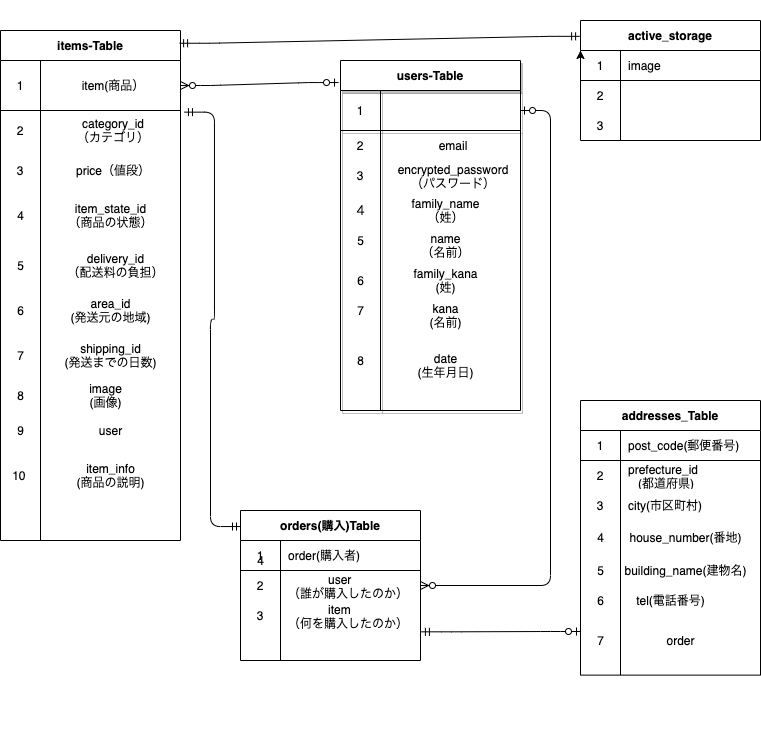

The diagram above was exported from draw.io. Its source (the exported page's mxGraphModel, read from the mxfile embedded in the PNG):
<mxGraphModel dx="1558" dy="800" grid="1" gridSize="10" guides="1" tooltips="1" connect="1" arrows="1" fold="1" page="1" pageScale="1" pageWidth="827" pageHeight="1169" math="0" shadow="0">
  <root>
    <mxCell id="0" />
    <mxCell id="1" parent="0" />
    <mxCell id="106" value="active_storage" style="shape=table;startSize=30;container=1;collapsible=0;childLayout=tableLayout;fixedRows=1;rowLines=0;fontStyle=1;align=center;" parent="1" vertex="1">
      <mxGeometry x="630" y="50" width="180" height="120" as="geometry" />
    </mxCell>
    <mxCell id="107" value="" style="shape=partialRectangle;html=1;whiteSpace=wrap;collapsible=0;dropTarget=0;pointerEvents=0;fillColor=none;top=0;left=0;bottom=1;right=0;points=[[0,0.5],[1,0.5]];portConstraint=eastwest;" parent="106" vertex="1">
      <mxGeometry y="30" width="180" height="30" as="geometry" />
    </mxCell>
    <mxCell id="108" value="1" style="shape=partialRectangle;html=1;whiteSpace=wrap;connectable=0;fillColor=none;top=0;left=0;bottom=0;right=0;overflow=hidden;" parent="107" vertex="1">
      <mxGeometry width="40" height="30" as="geometry" />
    </mxCell>
    <mxCell id="109" value="image" style="shape=partialRectangle;html=1;whiteSpace=wrap;connectable=0;fillColor=none;top=0;left=0;bottom=0;right=0;align=left;spacingLeft=6;overflow=hidden;" parent="107" vertex="1">
      <mxGeometry x="40" width="140" height="30" as="geometry" />
    </mxCell>
    <mxCell id="110" value="" style="shape=partialRectangle;html=1;whiteSpace=wrap;collapsible=0;dropTarget=0;pointerEvents=0;fillColor=none;top=0;left=0;bottom=0;right=0;points=[[0,0.5],[1,0.5]];portConstraint=eastwest;" parent="106" vertex="1">
      <mxGeometry y="60" width="180" height="30" as="geometry" />
    </mxCell>
    <mxCell id="111" value="2" style="shape=partialRectangle;html=1;whiteSpace=wrap;connectable=0;fillColor=none;top=0;left=0;bottom=0;right=0;overflow=hidden;" parent="110" vertex="1">
      <mxGeometry width="40" height="30" as="geometry" />
    </mxCell>
    <mxCell id="112" value="" style="shape=partialRectangle;html=1;whiteSpace=wrap;connectable=0;fillColor=none;top=0;left=0;bottom=0;right=0;align=left;spacingLeft=6;overflow=hidden;" parent="110" vertex="1">
      <mxGeometry x="40" width="140" height="30" as="geometry" />
    </mxCell>
    <mxCell id="113" value="" style="shape=partialRectangle;html=1;whiteSpace=wrap;collapsible=0;dropTarget=0;pointerEvents=0;fillColor=none;top=0;left=0;bottom=0;right=0;points=[[0,0.5],[1,0.5]];portConstraint=eastwest;" parent="106" vertex="1">
      <mxGeometry y="90" width="180" height="30" as="geometry" />
    </mxCell>
    <mxCell id="114" value="3" style="shape=partialRectangle;html=1;whiteSpace=wrap;connectable=0;fillColor=none;top=0;left=0;bottom=0;right=0;overflow=hidden;" parent="113" vertex="1">
      <mxGeometry width="40" height="30" as="geometry" />
    </mxCell>
    <mxCell id="115" value="" style="shape=partialRectangle;html=1;whiteSpace=wrap;connectable=0;fillColor=none;top=0;left=0;bottom=0;right=0;align=left;spacingLeft=6;overflow=hidden;" parent="113" vertex="1">
      <mxGeometry x="40" width="140" height="30" as="geometry" />
    </mxCell>
    <mxCell id="144" value="" style="group" parent="1" vertex="1" connectable="0">
      <mxGeometry x="390" y="90" width="180" height="600" as="geometry" />
    </mxCell>
    <mxCell id="56" value="users-Table" style="shape=table;startSize=30;container=1;collapsible=0;childLayout=tableLayout;fixedRows=1;rowLines=0;fontStyle=1;align=center;shadow=1;" parent="144" vertex="1">
      <mxGeometry width="180" height="350" as="geometry" />
    </mxCell>
    <mxCell id="57" value="" style="shape=partialRectangle;html=1;whiteSpace=wrap;collapsible=0;dropTarget=0;pointerEvents=0;fillColor=none;top=0;left=0;bottom=1;right=0;points=[[0,0.5],[1,0.5]];portConstraint=eastwest;shadow=1;align=center;" parent="56" vertex="1">
      <mxGeometry y="30" width="180" height="40" as="geometry" />
    </mxCell>
    <mxCell id="58" value="1" style="shape=partialRectangle;html=1;whiteSpace=wrap;connectable=0;fillColor=none;top=0;left=0;bottom=0;right=0;overflow=hidden;shadow=1;align=center;" parent="57" vertex="1">
      <mxGeometry width="40" height="40" as="geometry" />
    </mxCell>
    <mxCell id="59" value="&lt;font color=&quot;#ffffff&quot;&gt;nickname&lt;/font&gt;" style="shape=partialRectangle;html=1;whiteSpace=wrap;connectable=0;fillColor=none;top=0;left=0;bottom=0;right=0;align=center;spacingLeft=6;overflow=hidden;shadow=1;" parent="57" vertex="1">
      <mxGeometry x="40" width="140" height="40" as="geometry" />
    </mxCell>
    <mxCell id="60" value="" style="shape=partialRectangle;html=1;whiteSpace=wrap;collapsible=0;dropTarget=0;pointerEvents=0;fillColor=none;top=0;left=0;bottom=0;right=0;points=[[0,0.5],[1,0.5]];portConstraint=eastwest;shadow=1;align=center;" parent="56" vertex="1">
      <mxGeometry y="70" width="180" height="30" as="geometry" />
    </mxCell>
    <mxCell id="61" value="2" style="shape=partialRectangle;html=1;whiteSpace=wrap;connectable=0;fillColor=none;top=0;left=0;bottom=0;right=0;overflow=hidden;shadow=1;align=center;" parent="60" vertex="1">
      <mxGeometry width="40" height="30" as="geometry" />
    </mxCell>
    <mxCell id="62" value="email" style="shape=partialRectangle;html=1;whiteSpace=wrap;connectable=0;fillColor=none;top=0;left=0;bottom=0;right=0;align=center;spacingLeft=6;overflow=hidden;shadow=1;" parent="60" vertex="1">
      <mxGeometry x="40" width="140" height="30" as="geometry" />
    </mxCell>
    <mxCell id="63" value="" style="shape=partialRectangle;html=1;whiteSpace=wrap;collapsible=0;dropTarget=0;pointerEvents=0;fillColor=none;top=0;left=0;bottom=0;right=0;points=[[0,0.5],[1,0.5]];portConstraint=eastwest;shadow=1;align=center;" parent="56" vertex="1">
      <mxGeometry y="100" width="180" height="30" as="geometry" />
    </mxCell>
    <mxCell id="64" value="3" style="shape=partialRectangle;html=1;whiteSpace=wrap;connectable=0;fillColor=none;top=0;left=0;bottom=0;right=0;overflow=hidden;shadow=1;align=center;" parent="63" vertex="1">
      <mxGeometry width="40" height="30" as="geometry" />
    </mxCell>
    <mxCell id="65" value="encrypted_password&lt;br&gt;（パスワード）" style="shape=partialRectangle;html=1;whiteSpace=wrap;connectable=0;fillColor=none;top=0;left=0;bottom=0;right=0;align=center;spacingLeft=6;overflow=hidden;shadow=1;" parent="63" vertex="1">
      <mxGeometry x="40" width="140" height="30" as="geometry" />
    </mxCell>
    <mxCell id="97" value="４" style="text;html=1;align=center;verticalAlign=middle;resizable=0;points=[];autosize=1;strokeColor=none;shadow=1;" parent="144" vertex="1">
      <mxGeometry x="5" y="140" width="30" height="20" as="geometry" />
    </mxCell>
    <mxCell id="99" value="family_name&lt;br&gt;（姓）" style="text;html=1;align=center;verticalAlign=middle;resizable=0;points=[];autosize=1;strokeColor=none;shadow=1;" parent="144" vertex="1">
      <mxGeometry x="65" y="135" width="80" height="30" as="geometry" />
    </mxCell>
    <mxCell id="102" value="5" style="text;html=1;align=center;verticalAlign=middle;resizable=0;points=[];autosize=1;strokeColor=none;shadow=1;" parent="144" vertex="1">
      <mxGeometry x="10" y="170" width="20" height="20" as="geometry" />
    </mxCell>
    <mxCell id="103" value="6" style="text;html=1;align=center;verticalAlign=middle;resizable=0;points=[];autosize=1;strokeColor=none;shadow=1;" parent="144" vertex="1">
      <mxGeometry x="10" y="210" width="20" height="20" as="geometry" />
    </mxCell>
    <mxCell id="101" value="date&lt;br&gt;(生年月日)" style="text;html=1;align=center;verticalAlign=middle;resizable=0;points=[];autosize=1;strokeColor=none;shadow=1;" parent="144" vertex="1">
      <mxGeometry x="70" y="290" width="70" height="30" as="geometry" />
    </mxCell>
    <mxCell id="143" value="family_kana&lt;br&gt;(姓)" style="text;html=1;align=center;verticalAlign=middle;resizable=0;points=[];autosize=1;strokeColor=none;" parent="144" vertex="1">
      <mxGeometry x="65" y="205" width="80" height="30" as="geometry" />
    </mxCell>
    <mxCell id="201" value="kana&lt;br&gt;(名前)" style="text;html=1;align=center;verticalAlign=middle;resizable=0;points=[];autosize=1;strokeColor=none;" parent="144" vertex="1">
      <mxGeometry x="80" y="240" width="50" height="30" as="geometry" />
    </mxCell>
    <mxCell id="200" value="name&lt;br&gt;（名前）" style="text;html=1;align=center;verticalAlign=middle;resizable=0;points=[];autosize=1;strokeColor=none;" parent="144" vertex="1">
      <mxGeometry x="75" y="170" width="60" height="30" as="geometry" />
    </mxCell>
    <mxCell id="180" value="" style="group" parent="144" vertex="1" connectable="0">
      <mxGeometry x="-100" y="370" width="180" height="230" as="geometry" />
    </mxCell>
    <mxCell id="179" value="4" style="text;html=1;align=center;verticalAlign=middle;resizable=0;points=[];autosize=1;strokeColor=none;" parent="180" vertex="1">
      <mxGeometry x="10" y="120" width="20" height="20" as="geometry" />
    </mxCell>
    <mxCell id="76" value="orders(購入)Table" style="shape=table;startSize=30;container=1;collapsible=0;childLayout=tableLayout;fixedRows=1;rowLines=0;fontStyle=1;align=center;" parent="180" vertex="1">
      <mxGeometry y="80" width="180" height="150" as="geometry" />
    </mxCell>
    <mxCell id="77" value="" style="shape=partialRectangle;html=1;whiteSpace=wrap;collapsible=0;dropTarget=0;pointerEvents=0;fillColor=none;top=0;left=0;bottom=1;right=0;points=[[0,0.5],[1,0.5]];portConstraint=eastwest;" parent="76" vertex="1">
      <mxGeometry y="30" width="180" height="30" as="geometry" />
    </mxCell>
    <mxCell id="78" value="1" style="shape=partialRectangle;html=1;whiteSpace=wrap;connectable=0;fillColor=none;top=0;left=0;bottom=0;right=0;overflow=hidden;" parent="77" vertex="1">
      <mxGeometry width="40" height="30" as="geometry" />
    </mxCell>
    <mxCell id="79" value="order(購入者)" style="shape=partialRectangle;html=1;whiteSpace=wrap;connectable=0;fillColor=none;top=0;left=0;bottom=0;right=0;align=left;spacingLeft=6;overflow=hidden;" parent="77" vertex="1">
      <mxGeometry x="40" width="140" height="30" as="geometry" />
    </mxCell>
    <mxCell id="80" value="" style="shape=partialRectangle;html=1;whiteSpace=wrap;collapsible=0;dropTarget=0;pointerEvents=0;fillColor=none;top=0;left=0;bottom=0;right=0;points=[[0,0.5],[1,0.5]];portConstraint=eastwest;" parent="76" vertex="1">
      <mxGeometry y="60" width="180" height="30" as="geometry" />
    </mxCell>
    <mxCell id="81" value="2" style="shape=partialRectangle;html=1;whiteSpace=wrap;connectable=0;fillColor=none;top=0;left=0;bottom=0;right=0;overflow=hidden;" parent="80" vertex="1">
      <mxGeometry width="40" height="30" as="geometry" />
    </mxCell>
    <mxCell id="82" value="&amp;nbsp; &amp;nbsp; &amp;nbsp; &amp;nbsp; &amp;nbsp; &amp;nbsp; user&lt;br&gt;（誰が購入したのか）" style="shape=partialRectangle;html=1;whiteSpace=wrap;connectable=0;fillColor=none;top=0;left=0;bottom=0;right=0;align=left;spacingLeft=6;overflow=hidden;" parent="80" vertex="1">
      <mxGeometry x="40" width="140" height="30" as="geometry" />
    </mxCell>
    <mxCell id="83" value="" style="shape=partialRectangle;html=1;whiteSpace=wrap;collapsible=0;dropTarget=0;pointerEvents=0;fillColor=none;top=0;left=0;bottom=0;right=0;points=[[0,0.5],[1,0.5]];portConstraint=eastwest;" parent="76" vertex="1">
      <mxGeometry y="90" width="180" height="30" as="geometry" />
    </mxCell>
    <mxCell id="84" value="3" style="shape=partialRectangle;html=1;whiteSpace=wrap;connectable=0;fillColor=none;top=0;left=0;bottom=0;right=0;overflow=hidden;" parent="83" vertex="1">
      <mxGeometry width="40" height="30" as="geometry" />
    </mxCell>
    <mxCell id="85" value="&amp;nbsp; &amp;nbsp; &amp;nbsp; &amp;nbsp; &amp;nbsp; &amp;nbsp; item&lt;br&gt;（何を購入したのか）" style="shape=partialRectangle;html=1;whiteSpace=wrap;connectable=0;fillColor=none;top=0;left=0;bottom=0;right=0;align=left;spacingLeft=6;overflow=hidden;" parent="83" vertex="1">
      <mxGeometry x="40" width="140" height="30" as="geometry" />
    </mxCell>
    <mxCell id="208" value="" style="edgeStyle=entityRelationEdgeStyle;fontSize=12;html=1;endArrow=ERzeroToMany;startArrow=ERzeroToOne;entryX=1;entryY=0.5;entryDx=0;entryDy=0;" edge="1" parent="144" source="57" target="80">
      <mxGeometry width="100" height="100" relative="1" as="geometry">
        <mxPoint x="170" y="240" as="sourcePoint" />
        <mxPoint x="-50" y="260" as="targetPoint" />
      </mxGeometry>
    </mxCell>
    <mxCell id="147" value="" style="group" parent="1" vertex="1" connectable="0">
      <mxGeometry x="60" y="30" width="180" height="510" as="geometry" />
    </mxCell>
    <mxCell id="66" value="items-Table" style="shape=table;startSize=30;container=1;collapsible=0;childLayout=tableLayout;fixedRows=1;rowLines=0;fontStyle=1;align=center;whiteSpace=wrap;" parent="147" vertex="1">
      <mxGeometry x="-10" y="30" width="180" height="510" as="geometry" />
    </mxCell>
    <mxCell id="67" value="" style="shape=partialRectangle;html=1;whiteSpace=wrap;collapsible=0;dropTarget=0;pointerEvents=0;fillColor=none;top=0;left=0;bottom=1;right=0;points=[[0,0.5],[1,0.5]];portConstraint=eastwest;align=center;" parent="66" vertex="1">
      <mxGeometry y="30" width="180" height="50" as="geometry" />
    </mxCell>
    <mxCell id="68" value="1" style="shape=partialRectangle;html=1;whiteSpace=wrap;connectable=0;fillColor=none;top=0;left=0;bottom=0;right=0;overflow=hidden;align=center;" parent="67" vertex="1">
      <mxGeometry width="40" height="50" as="geometry" />
    </mxCell>
    <mxCell id="69" value="item(商品）" style="shape=partialRectangle;html=1;whiteSpace=wrap;connectable=0;fillColor=none;top=0;left=0;bottom=0;right=0;align=center;spacingLeft=6;overflow=hidden;" parent="67" vertex="1">
      <mxGeometry x="40" width="140" height="50" as="geometry" />
    </mxCell>
    <mxCell id="70" value="" style="shape=partialRectangle;html=1;whiteSpace=wrap;collapsible=0;dropTarget=0;pointerEvents=0;fillColor=none;top=0;left=0;bottom=0;right=0;points=[[0,0.5],[1,0.5]];portConstraint=eastwest;align=center;" parent="66" vertex="1">
      <mxGeometry y="80" width="180" height="40" as="geometry" />
    </mxCell>
    <mxCell id="71" value="2" style="shape=partialRectangle;html=1;whiteSpace=wrap;connectable=0;fillColor=none;top=0;left=0;bottom=0;right=0;overflow=hidden;align=center;" parent="70" vertex="1">
      <mxGeometry width="40" height="40" as="geometry" />
    </mxCell>
    <mxCell id="72" value="category_id&lt;br&gt;（カテゴリ）" style="shape=partialRectangle;html=1;whiteSpace=wrap;connectable=0;fillColor=none;top=0;left=0;bottom=0;right=0;align=center;spacingLeft=6;overflow=hidden;" parent="70" vertex="1">
      <mxGeometry x="40" width="140" height="40" as="geometry" />
    </mxCell>
    <mxCell id="73" value="" style="shape=partialRectangle;html=1;whiteSpace=wrap;collapsible=0;dropTarget=0;pointerEvents=0;fillColor=none;top=0;left=0;bottom=0;right=0;points=[[0,0.5],[1,0.5]];portConstraint=eastwest;align=center;" parent="66" vertex="1">
      <mxGeometry y="120" width="180" height="40" as="geometry" />
    </mxCell>
    <mxCell id="74" value="3" style="shape=partialRectangle;html=1;whiteSpace=wrap;connectable=0;fillColor=none;top=0;left=0;bottom=0;right=0;overflow=hidden;align=center;" parent="73" vertex="1">
      <mxGeometry width="40" height="40" as="geometry" />
    </mxCell>
    <mxCell id="75" value="price（値段）" style="shape=partialRectangle;html=1;whiteSpace=wrap;connectable=0;fillColor=none;top=0;left=0;bottom=0;right=0;align=center;spacingLeft=6;overflow=hidden;" parent="73" vertex="1">
      <mxGeometry x="40" width="140" height="40" as="geometry" />
    </mxCell>
    <mxCell id="117" value="item_state_id&lt;br&gt;（商品の状態）" style="text;html=1;align=center;verticalAlign=middle;resizable=0;points=[];autosize=1;strokeColor=none;" parent="147" vertex="1">
      <mxGeometry x="50" y="200" width="100" height="30" as="geometry" />
    </mxCell>
    <mxCell id="119" value="delivery_id&lt;br&gt;（配送料の負担）" style="text;html=1;align=center;verticalAlign=middle;resizable=0;points=[];autosize=1;strokeColor=none;" parent="147" vertex="1">
      <mxGeometry x="50" y="250" width="110" height="30" as="geometry" />
    </mxCell>
    <mxCell id="120" value="area_id&lt;br&gt;(発送元の地域)" style="text;html=1;align=center;verticalAlign=middle;resizable=0;points=[];autosize=1;strokeColor=none;" parent="147" vertex="1">
      <mxGeometry x="50" y="295" width="100" height="30" as="geometry" />
    </mxCell>
    <mxCell id="121" value="shipping_id&lt;br&gt;(発送までの日数)" style="text;html=1;align=center;verticalAlign=middle;resizable=0;points=[];autosize=1;strokeColor=none;" parent="147" vertex="1">
      <mxGeometry x="45" y="340" width="110" height="30" as="geometry" />
    </mxCell>
    <mxCell id="122" value="4" style="text;html=1;align=center;verticalAlign=middle;resizable=0;points=[];autosize=1;strokeColor=none;" parent="147" vertex="1">
      <mxGeometry y="205" width="20" height="20" as="geometry" />
    </mxCell>
    <mxCell id="123" value="5" style="text;html=1;align=center;verticalAlign=middle;resizable=0;points=[];autosize=1;strokeColor=none;" parent="147" vertex="1">
      <mxGeometry y="255" width="20" height="20" as="geometry" />
    </mxCell>
    <mxCell id="124" value="6" style="text;html=1;align=center;verticalAlign=middle;resizable=0;points=[];autosize=1;strokeColor=none;" parent="147" vertex="1">
      <mxGeometry y="300" width="20" height="20" as="geometry" />
    </mxCell>
    <mxCell id="129" value="7" style="text;html=1;align=center;verticalAlign=middle;resizable=0;points=[];autosize=1;strokeColor=none;" parent="147" vertex="1">
      <mxGeometry y="345" width="20" height="20" as="geometry" />
    </mxCell>
    <mxCell id="130" value="8" style="text;html=1;align=center;verticalAlign=middle;resizable=0;points=[];autosize=1;strokeColor=none;" parent="147" vertex="1">
      <mxGeometry y="385" width="20" height="20" as="geometry" />
    </mxCell>
    <mxCell id="131" value="image&lt;br&gt;(画像)" style="text;html=1;align=center;verticalAlign=middle;resizable=0;points=[];autosize=1;strokeColor=none;" parent="147" vertex="1">
      <mxGeometry x="70" y="380" width="50" height="30" as="geometry" />
    </mxCell>
    <mxCell id="132" value="9" style="text;html=1;align=center;verticalAlign=middle;resizable=0;points=[];autosize=1;strokeColor=none;" parent="147" vertex="1">
      <mxGeometry y="420" width="20" height="20" as="geometry" />
    </mxCell>
    <mxCell id="145" value="10&amp;nbsp;" style="text;html=1;align=center;verticalAlign=middle;resizable=0;points=[];autosize=1;strokeColor=none;" parent="147" vertex="1">
      <mxGeometry x="-5" y="465" width="30" height="20" as="geometry" />
    </mxCell>
    <mxCell id="146" value="&lt;span style=&quot;text-align: left&quot;&gt;user&lt;/span&gt;" style="text;html=1;align=center;verticalAlign=middle;resizable=0;points=[];autosize=1;strokeColor=none;" parent="147" vertex="1">
      <mxGeometry x="80" y="420" width="40" height="20" as="geometry" />
    </mxCell>
    <mxCell id="158" value="item_info&lt;br&gt;(商品の説明)" style="text;html=1;align=center;verticalAlign=middle;resizable=0;points=[];autosize=1;strokeColor=none;" parent="147" vertex="1">
      <mxGeometry x="60" y="460" width="80" height="30" as="geometry" />
    </mxCell>
    <mxCell id="156" value="" style="edgeStyle=entityRelationEdgeStyle;fontSize=12;html=1;endArrow=ERmandOne;startArrow=ERmandOne;entryX=-0.005;entryY=0.132;entryDx=0;entryDy=0;entryPerimeter=0;exitX=0.995;exitY=0.025;exitDx=0;exitDy=0;exitPerimeter=0;" parent="1" source="66" edge="1" target="106">
      <mxGeometry width="100" height="100" relative="1" as="geometry">
        <mxPoint x="240" y="81" as="sourcePoint" />
        <mxPoint x="630" y="48" as="targetPoint" />
      </mxGeometry>
    </mxCell>
    <mxCell id="176" value="" style="edgeStyle=entityRelationEdgeStyle;fontSize=12;html=1;endArrow=ERzeroToMany;startArrow=ERzeroToOne;exitX=-0.011;exitY=0.063;exitDx=0;exitDy=0;exitPerimeter=0;entryX=1;entryY=0.5;entryDx=0;entryDy=0;" parent="1" source="56" target="67" edge="1">
      <mxGeometry width="100" height="100" relative="1" as="geometry">
        <mxPoint x="420" y="200" as="sourcePoint" />
        <mxPoint x="240" y="158" as="targetPoint" />
      </mxGeometry>
    </mxCell>
    <mxCell id="178" style="edgeStyle=orthogonalEdgeStyle;rounded=0;orthogonalLoop=1;jettySize=auto;html=1;exitX=0;exitY=0.5;exitDx=0;exitDy=0;entryX=0;entryY=0.25;entryDx=0;entryDy=0;" parent="1" source="106" target="106" edge="1">
      <mxGeometry relative="1" as="geometry" />
    </mxCell>
    <mxCell id="193" value="" style="edgeStyle=entityRelationEdgeStyle;fontSize=12;html=1;endArrow=ERzeroToOne;startArrow=ERmandOne;exitX=1.005;exitY=1.044;exitDx=0;exitDy=0;exitPerimeter=0;" parent="1" source="83" edge="1">
      <mxGeometry width="100" height="100" relative="1" as="geometry">
        <mxPoint x="330" y="610" as="sourcePoint" />
        <mxPoint x="630" y="661" as="targetPoint" />
      </mxGeometry>
    </mxCell>
    <mxCell id="202" value="7" style="text;html=1;align=center;verticalAlign=middle;resizable=0;points=[];autosize=1;strokeColor=none;" parent="1" vertex="1">
      <mxGeometry x="400" y="330" width="20" height="20" as="geometry" />
    </mxCell>
    <mxCell id="203" value="8" style="text;html=1;align=center;verticalAlign=middle;resizable=0;points=[];autosize=1;strokeColor=none;" parent="1" vertex="1">
      <mxGeometry x="400" y="380" width="20" height="20" as="geometry" />
    </mxCell>
    <mxCell id="206" value="" style="group" parent="1" vertex="1" connectable="0">
      <mxGeometry x="630" y="430" width="180" height="340" as="geometry" />
    </mxCell>
    <mxCell id="173" value="" style="group" parent="206" vertex="1" connectable="0">
      <mxGeometry width="180" height="340" as="geometry" />
    </mxCell>
    <mxCell id="86" value="addresses_Table" style="shape=table;startSize=30;container=1;collapsible=0;childLayout=tableLayout;fixedRows=1;rowLines=0;fontStyle=1;align=center;" parent="173" vertex="1">
      <mxGeometry width="180" height="274.6153846153846" as="geometry" />
    </mxCell>
    <mxCell id="87" value="" style="shape=partialRectangle;html=1;whiteSpace=wrap;collapsible=0;dropTarget=0;pointerEvents=0;fillColor=none;top=0;left=0;bottom=1;right=0;points=[[0,0.5],[1,0.5]];portConstraint=eastwest;" parent="86" vertex="1">
      <mxGeometry y="30" width="180" height="30" as="geometry" />
    </mxCell>
    <mxCell id="88" value="1" style="shape=partialRectangle;html=1;whiteSpace=wrap;connectable=0;fillColor=none;top=0;left=0;bottom=0;right=0;overflow=hidden;" parent="87" vertex="1">
      <mxGeometry width="40" height="30" as="geometry" />
    </mxCell>
    <mxCell id="89" value="post_code(郵便番号)" style="shape=partialRectangle;html=1;whiteSpace=wrap;connectable=0;fillColor=none;top=0;left=0;bottom=0;right=0;align=left;spacingLeft=6;overflow=hidden;" parent="87" vertex="1">
      <mxGeometry x="40" width="140" height="30" as="geometry" />
    </mxCell>
    <mxCell id="90" value="" style="shape=partialRectangle;html=1;whiteSpace=wrap;collapsible=0;dropTarget=0;pointerEvents=0;fillColor=none;top=0;left=0;bottom=0;right=0;points=[[0,0.5],[1,0.5]];portConstraint=eastwest;" parent="86" vertex="1">
      <mxGeometry y="60" width="180" height="30" as="geometry" />
    </mxCell>
    <mxCell id="91" value="2" style="shape=partialRectangle;html=1;whiteSpace=wrap;connectable=0;fillColor=none;top=0;left=0;bottom=0;right=0;overflow=hidden;" parent="90" vertex="1">
      <mxGeometry width="40" height="30" as="geometry" />
    </mxCell>
    <mxCell id="92" value="prefecture_id&lt;br&gt;&amp;nbsp; &amp;nbsp;(都道府県)" style="shape=partialRectangle;html=1;whiteSpace=wrap;connectable=0;fillColor=none;top=0;left=0;bottom=0;right=0;align=left;spacingLeft=6;overflow=hidden;" parent="90" vertex="1">
      <mxGeometry x="40" width="140" height="30" as="geometry" />
    </mxCell>
    <mxCell id="93" value="" style="shape=partialRectangle;html=1;whiteSpace=wrap;collapsible=0;dropTarget=0;pointerEvents=0;fillColor=none;top=0;left=0;bottom=0;right=0;points=[[0,0.5],[1,0.5]];portConstraint=eastwest;" parent="86" vertex="1">
      <mxGeometry y="90" width="180" height="30" as="geometry" />
    </mxCell>
    <mxCell id="94" value="3" style="shape=partialRectangle;html=1;whiteSpace=wrap;connectable=0;fillColor=none;top=0;left=0;bottom=0;right=0;overflow=hidden;" parent="93" vertex="1">
      <mxGeometry width="40" height="30" as="geometry" />
    </mxCell>
    <mxCell id="95" value="city(市区町村)" style="shape=partialRectangle;html=1;whiteSpace=wrap;connectable=0;fillColor=none;top=0;left=0;bottom=0;right=0;align=left;spacingLeft=6;overflow=hidden;" parent="93" vertex="1">
      <mxGeometry x="40" width="140" height="30" as="geometry" />
    </mxCell>
    <mxCell id="160" value="house_number(番地)" style="text;html=1;align=center;verticalAlign=middle;resizable=0;points=[];autosize=1;strokeColor=none;" parent="173" vertex="1">
      <mxGeometry x="40" y="127.3030769230769" width="130" height="20" as="geometry" />
    </mxCell>
    <mxCell id="161" value="building_name(建物名)" style="text;html=1;align=center;verticalAlign=middle;resizable=0;points=[];autosize=1;strokeColor=none;" parent="173" vertex="1">
      <mxGeometry x="35" y="160.00384615384613" width="140" height="20" as="geometry" />
    </mxCell>
    <mxCell id="162" value="tel(電話番号)" style="text;html=1;align=center;verticalAlign=middle;resizable=0;points=[];autosize=1;strokeColor=none;" parent="173" vertex="1">
      <mxGeometry x="50" y="190.00461538461536" width="80" height="20" as="geometry" />
    </mxCell>
    <mxCell id="169" value="4" style="text;html=1;align=center;verticalAlign=middle;resizable=0;points=[];autosize=1;strokeColor=none;" parent="173" vertex="1">
      <mxGeometry x="10" y="127.3030769230769" width="20" height="20" as="geometry" />
    </mxCell>
    <mxCell id="170" value="5" style="text;html=1;align=center;verticalAlign=middle;resizable=0;points=[];autosize=1;strokeColor=none;" parent="173" vertex="1">
      <mxGeometry x="10" y="160.00384615384613" width="20" height="20" as="geometry" />
    </mxCell>
    <mxCell id="172" value="6" style="text;html=1;align=center;verticalAlign=middle;resizable=0;points=[];autosize=1;strokeColor=none;" parent="173" vertex="1">
      <mxGeometry x="10" y="190.00461538461536" width="20" height="20" as="geometry" />
    </mxCell>
    <mxCell id="196" value="&lt;br&gt;" style="text;html=1;align=center;verticalAlign=middle;resizable=0;points=[];autosize=1;strokeColor=none;" parent="206" vertex="1">
      <mxGeometry x="140" y="170" width="20" height="20" as="geometry" />
    </mxCell>
    <mxCell id="198" value="7" style="text;html=1;align=center;verticalAlign=middle;resizable=0;points=[];autosize=1;strokeColor=none;" parent="206" vertex="1">
      <mxGeometry x="10" y="230" width="20" height="20" as="geometry" />
    </mxCell>
    <mxCell id="199" value="order" style="text;html=1;align=center;verticalAlign=middle;resizable=0;points=[];autosize=1;strokeColor=none;" parent="206" vertex="1">
      <mxGeometry x="80" y="230" width="40" height="20" as="geometry" />
    </mxCell>
    <mxCell id="209" value="" style="edgeStyle=entityRelationEdgeStyle;fontSize=12;html=1;endArrow=ERmandOne;startArrow=ERmandOne;entryX=1.022;entryY=1.033;entryDx=0;entryDy=0;entryPerimeter=0;exitX=0;exitY=0.107;exitDx=0;exitDy=0;exitPerimeter=0;" edge="1" parent="1" source="76" target="67">
      <mxGeometry width="100" height="100" relative="1" as="geometry">
        <mxPoint x="250" y="694" as="sourcePoint" />
        <mxPoint x="50" y="30" as="targetPoint" />
      </mxGeometry>
    </mxCell>
  </root>
</mxGraphModel>